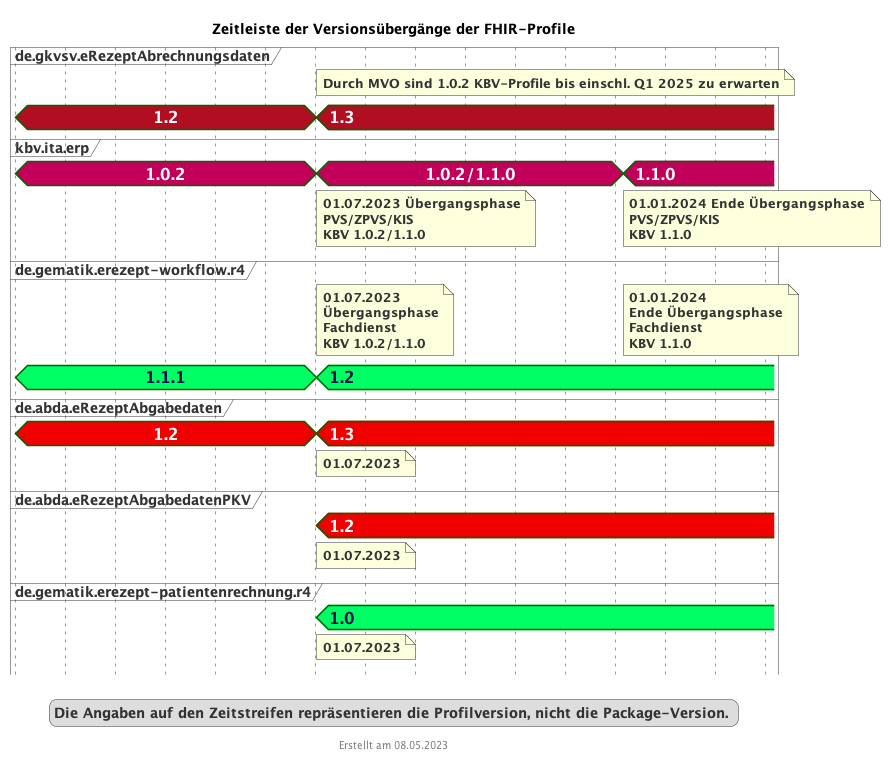

The diagram above was rendered by PlantUML. Its source (embedded in the PNG):
@startuml fhir_version_timeline
<style>
timingDiagram {
  .kbvcolor {
    FontColor #ffffff
    Fontsize 16
    FontStyle bold
    Backgroundcolor #c30059
  }
  .gematikcolor {
    FontColor #000e52
    Fontsize 16
    FontStyle bold
    Backgroundcolor #00ff64
  }
  .davcolor {
    FontColor #ffffff
    Fontsize 16
    FontStyle bold
    BackgroundColor #f00000
  }
  .gkvcolor {
    FontColor #ffffff
    Fontsize 16
    FontStyle bold
    BackgroundColor #b10f21
  }
}
</style>
title Zeitleiste der Versionsübergänge der FHIR-Profile
footer Erstellt am 08.05.2023


concise "de.gkvsv.eRezeptAbrechnungsdaten" as GKV <<gkvcolor>>
concise "kbv.ita.erp" as KBV <<kbvcolor>>
concise "de.gematik.erezept-workflow.r4" as gematik <<gematikcolor>>
concise "de.abda.eRezeptAbgabedaten" as DAV <<davcolor>>
concise "de.abda.eRezeptAbgabedatenPKV" as PKV <<davcolor>>
concise "de.gematik.erezept-patientenrechnung.r4" as gematikpkv <<gematikcolor>>


scale 2592000 as 50 pixels
hide time-axis

@2023/01/01
GKV is 1.2
KBV is 1.0.2
DAV is 1.2
gematik is 1.1.1

@2023/07/01
note bottom of KBV : 01.07.2023 Übergangsphase\nPVS/ZPVS/KIS\nKBV 1.0.2/1.1.0
note bottom of PKV : 01.07.2023
note top of gematik : 01.07.2023\nÜbergangsphase\nFachdienst\nKBV 1.0.2/1.1.0
note bottom of gematikpkv : 01.07.2023
note bottom of DAV : 01.07.2023
note top of GKV : Durch MVO sind 1.0.2 KBV-Profile bis einschl. Q1 2025 zu erwarten
KBV is "1.0.2/1.1.0"
gematik is 1.2
gematikpkv is 1.0
DAV is 1.3
PKV is 1.2
GKV is 1.3

@2024/01/01
note bottom of KBV : 01.01.2024 Ende Übergangsphase\nPVS/ZPVS/KIS\nKBV 1.1.0
note top of gematik : 01.01.2024\nEnde Übergangsphase\nFachdienst\nKBV 1.1.0
KBV is 1.1.0

@2024/03/01

legend 
Die Angaben auf den Zeitstreifen repräsentieren die Profilversion, nicht die Package-Version. 
end legend

@enduml